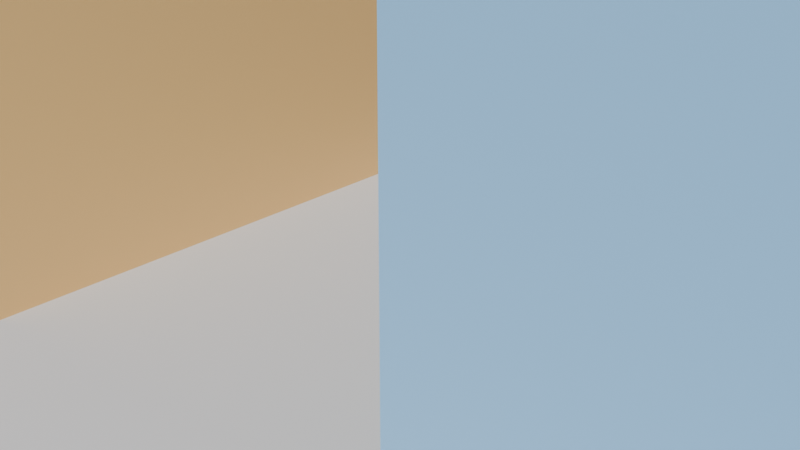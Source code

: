 # Source: L02_guidata_v01.blend  (saved by Blender 5.0.119; exported with 4.5.12 LTS)
import bpy
from mathutils import Matrix  # noqa: F401  (used for matrix-valued properties, if any)

bpy.ops.wm.read_factory_settings(use_empty=True)
scene = bpy.context.scene
scene.name = 'Scene'

# ---- materials (node trees are filled in below, after node groups)
mat_mat_sgabello = bpy.data.materials.new('Mat_Sgabello')
mat_mat_tavolino = bpy.data.materials.new('Mat_Tavolino')

# ---- material node trees
mat_mat_sgabello.use_nodes = True; mat_mat_sgabello.node_tree.nodes.clear()
_N = mat_mat_sgabello.node_tree.nodes; _L = mat_mat_sgabello.node_tree.links
n0 = _N.new('ShaderNodeBsdfPrincipled'); n0.name = 'Principled BSDF'; n0.location = (-200, 100)
n0.inputs[0].default_value = (0.9, 0.55, 0.2, 1.0)
n1 = _N.new('ShaderNodeOutputMaterial'); n1.name = 'Material Output'; n1.location = (200, 100)
_L.new(n0.outputs[0], n1.inputs[0])
n1.is_active_output = True
mat_mat_tavolino.use_nodes = True; mat_mat_tavolino.node_tree.nodes.clear()
_N = mat_mat_tavolino.node_tree.nodes; _L = mat_mat_tavolino.node_tree.links
n0 = _N.new('ShaderNodeBsdfPrincipled'); n0.name = 'Principled BSDF'; n0.location = (-200, 100)
n0.inputs[0].default_value = (0.3, 0.6, 0.9, 1.0)
n1 = _N.new('ShaderNodeOutputMaterial'); n1.name = 'Material Output'; n1.location = (200, 100)
_L.new(n0.outputs[0], n1.inputs[0])
n1.is_active_output = True

# ---- world
world_mondo = bpy.data.worlds.new('Mondo'); scene.world = world_mondo
world_mondo.use_nodes = True; world_mondo.node_tree.nodes.clear()
_N = world_mondo.node_tree.nodes; _L = world_mondo.node_tree.links
n0 = _N.new('ShaderNodeBackground'); n0.name = 'Background'; n0.location = (-200, 100)
n0.inputs[0].default_value = (0.25, 0.25, 0.28, 1.0)
n1 = _N.new('ShaderNodeOutputWorld'); n1.name = 'World Output'; n1.location = (200, 100)
_L.new(n0.outputs[0], n1.inputs[0])
n1.is_active_output = True

# ---- cameras
cam_camera = bpy.data.cameras.new('Camera')

# ---- lights
light_sun = bpy.data.lights.new('Sun', 'SUN')
light_sun.energy = 3.0

# ---- meshes
me_plane = bpy.data.meshes.new('Plane')
me_plane.from_pydata([(-3.0, -3.0, 0.0), (3.0, -3.0, 0.0), (-3.0, 3.0, 0.0), (3.0, 3.0, 0.0)], [], [(0, 1, 3, 2)])
_uv = me_plane.uv_layers.new(name='UVMap')
_uv.uv.foreach_set('vector', [0.0, 0.0, 1.0, 0.0, 1.0, 1.0, 0.0, 1.0])
me_plane.update()
me_cube = bpy.data.meshes.new('Cube')
me_cube.from_pydata([(-1.0, -1.0, -1.0), (-1.0, -1.0, 1.0), (-1.0, 1.0, -1.0), (-1.0, 1.0, 1.0), (1.0, -1.0, -1.0), (1.0, -1.0, 1.0), (1.0, 1.0, -1.0), (1.0, 1.0, 1.0)], [], [(0, 1, 3, 2), (2, 3, 7, 6), (6, 7, 5, 4), (4, 5, 1, 0), (2, 6, 4, 0), (7, 3, 1, 5)])
_uv = me_cube.uv_layers.new(name='UVMap')
_uv.uv.foreach_set('vector', [0.375, 0.0, 0.625, 0.0, 0.625, 0.25, 0.375, 0.25, 0.375, 0.25, 0.625, 0.25, 0.625, 0.5, 0.375, 0.5, 0.375, 0.5, 0.625, 0.5, 0.625, 0.75, 0.375, 0.75, 0.375, 0.75, 0.625, 0.75, 0.625, 1.0, 0.375, 1.0, 0.125, 0.5, 0.375, 0.5, 0.375, 0.75, 0.125, 0.75, 0.625, 0.5, 0.875, 0.5, 0.875, 0.75, 0.625, 0.75])
me_cube.materials.append(mat_mat_sgabello)
me_cube.update()
me_cube_001 = bpy.data.meshes.new('Cube.001')
me_cube_001.from_pydata([(-1.0, -1.0, -1.0), (-1.0, -1.0, 1.0), (-1.0, 1.0, -1.0), (-1.0, 1.0, 1.0), (1.0, -1.0, -1.0), (1.0, -1.0, 1.0), (1.0, 1.0, -1.0), (1.0, 1.0, 1.0)], [], [(0, 1, 3, 2), (2, 3, 7, 6), (6, 7, 5, 4), (4, 5, 1, 0), (2, 6, 4, 0), (7, 3, 1, 5)])
_uv = me_cube_001.uv_layers.new(name='UVMap')
_uv.uv.foreach_set('vector', [0.375, 0.0, 0.625, 0.0, 0.625, 0.25, 0.375, 0.25, 0.375, 0.25, 0.625, 0.25, 0.625, 0.5, 0.375, 0.5, 0.375, 0.5, 0.625, 0.5, 0.625, 0.75, 0.375, 0.75, 0.375, 0.75, 0.625, 0.75, 0.625, 1.0, 0.375, 1.0, 0.125, 0.5, 0.375, 0.5, 0.375, 0.75, 0.125, 0.75, 0.625, 0.5, 0.875, 0.5, 0.875, 0.75, 0.625, 0.75])
me_cube_001.materials.append(mat_mat_tavolino)
me_cube_001.update()

# ---- objects
ob_sole = bpy.data.objects.new('Sole', light_sun)
ob_pavimento = bpy.data.objects.new('Pavimento', me_plane)
ob_camera = bpy.data.objects.new('Camera', cam_camera)
ob_sgabello = bpy.data.objects.new('Sgabello', me_cube)
ob_tavolino = bpy.data.objects.new('Tavolino', me_cube_001)

# ---- transforms, parenting, visibility, modifiers, constraints
ob_sole.location = (5.0, -5.0, 8.0)
ob_sole.rotation_euler = (0.8727, 0.0, 0.5236)
ob_pavimento.location = (0.0, 0.0, 0.0)
ob_camera.location = (2.2, -2.6, 1.6)
ob_camera.rotation_euler = (1.187, 0.0, 0.6981)
ob_sgabello.location = (-1.8, 0.0, 1.0)
ob_tavolino.location = (1.8, 0.0, 1.0)

# ---- collection membership
scene.collection.objects.link(ob_sole)
scene.collection.objects.link(ob_pavimento)
scene.collection.objects.link(ob_camera)
scene.collection.objects.link(ob_sgabello)
scene.collection.objects.link(ob_tavolino)

# ---- scene / render settings (as saved in the file)
scene.camera = ob_camera
scene.frame_start = 1; scene.frame_end = 250; scene.frame_set(1)
scene.render.engine = 'BLENDER_EEVEE_NEXT'
scene.render.bake_bias = 0.0
scene.render.bake_samples = 0
scene.cycles.sampling_pattern = 'TABULATED_SOBOL'
scene.eevee.use_volume_custom_range = False
bpy.context.view_layer.update()
